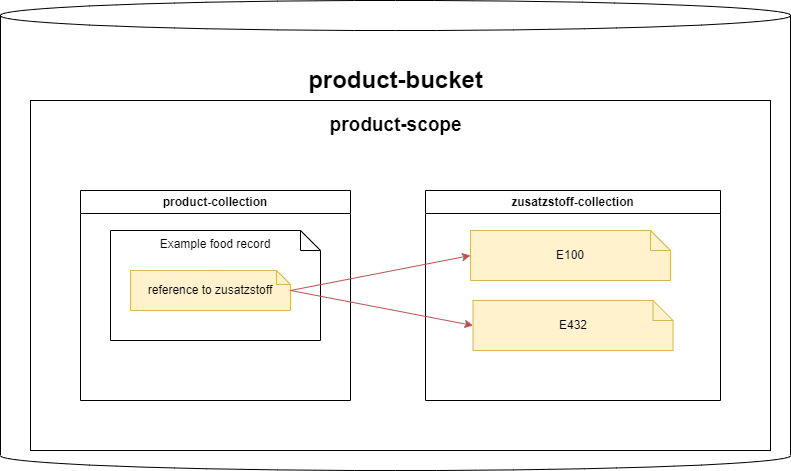

The diagram above was exported from draw.io. Its source (the exported page's mxGraphModel, read from the mxfile embedded in the PNG):
<mxGraphModel dx="1434" dy="760" grid="1" gridSize="10" guides="1" tooltips="1" connect="1" arrows="1" fold="1" page="1" pageScale="1" pageWidth="850" pageHeight="1100" math="0" shadow="0">
  <root>
    <mxCell id="0" />
    <mxCell id="1" parent="0" />
    <mxCell id="-GrSVd_XthwGFh0ArEQe-1" value="" style="shape=cylinder3;whiteSpace=wrap;html=1;boundedLbl=1;backgroundOutline=1;size=15;" vertex="1" parent="1">
      <mxGeometry x="40" y="60" width="790" height="470" as="geometry" />
    </mxCell>
    <mxCell id="-GrSVd_XthwGFh0ArEQe-2" value="product-bucket" style="text;strokeColor=none;fillColor=none;html=1;fontSize=24;fontStyle=1;verticalAlign=middle;align=center;" vertex="1" parent="1">
      <mxGeometry x="385" y="120" width="100" height="40" as="geometry" />
    </mxCell>
    <mxCell id="-GrSVd_XthwGFh0ArEQe-4" value="" style="rounded=0;whiteSpace=wrap;html=1;" vertex="1" parent="1">
      <mxGeometry x="70" y="160" width="740" height="350" as="geometry" />
    </mxCell>
    <mxCell id="-GrSVd_XthwGFh0ArEQe-5" value="product-scope" style="text;strokeColor=none;fillColor=none;html=1;fontSize=19;fontStyle=1;verticalAlign=middle;align=center;" vertex="1" parent="1">
      <mxGeometry x="405" y="180" width="60" height="10" as="geometry" />
    </mxCell>
    <mxCell id="-GrSVd_XthwGFh0ArEQe-6" value="product-collection" style="swimlane;whiteSpace=wrap;html=1;startSize=23;" vertex="1" parent="1">
      <mxGeometry x="120" y="250" width="270" height="210" as="geometry" />
    </mxCell>
    <mxCell id="-GrSVd_XthwGFh0ArEQe-8" value="Example food record" style="shape=note;size=20;whiteSpace=wrap;html=1;verticalAlign=top;" vertex="1" parent="-GrSVd_XthwGFh0ArEQe-6">
      <mxGeometry x="30" y="40" width="210" height="110" as="geometry" />
    </mxCell>
    <mxCell id="-GrSVd_XthwGFh0ArEQe-10" value="reference to zusatzstoff" style="shape=note;size=14;whiteSpace=wrap;html=1;labelBackgroundColor=none;fillColor=#fff2cc;strokeColor=#d6b656;" vertex="1" parent="-GrSVd_XthwGFh0ArEQe-6">
      <mxGeometry x="50" y="80" width="160" height="40" as="geometry" />
    </mxCell>
    <mxCell id="-GrSVd_XthwGFh0ArEQe-7" value="zusatzstoff-collection" style="swimlane;whiteSpace=wrap;html=1;" vertex="1" parent="1">
      <mxGeometry x="465" y="250" width="295" height="210" as="geometry" />
    </mxCell>
    <mxCell id="-GrSVd_XthwGFh0ArEQe-12" value="E100" style="shape=note;size=20;whiteSpace=wrap;html=1;fillColor=#fff2cc;strokeColor=#d6b656;" vertex="1" parent="1">
      <mxGeometry x="510" y="290" width="200" height="50" as="geometry" />
    </mxCell>
    <mxCell id="-GrSVd_XthwGFh0ArEQe-14" style="rounded=0;orthogonalLoop=1;jettySize=auto;html=1;exitX=0;exitY=0;exitDx=160;exitDy=20;exitPerimeter=0;entryX=0;entryY=0.5;entryDx=0;entryDy=0;entryPerimeter=0;fillColor=#f8cecc;strokeColor=#b85450;" edge="1" parent="1" source="-GrSVd_XthwGFh0ArEQe-10" target="-GrSVd_XthwGFh0ArEQe-12">
      <mxGeometry relative="1" as="geometry" />
    </mxCell>
    <mxCell id="-GrSVd_XthwGFh0ArEQe-16" value="E432" style="shape=note;size=20;whiteSpace=wrap;html=1;fillColor=#fff2cc;strokeColor=#d6b656;" vertex="1" parent="1">
      <mxGeometry x="512.5" y="360" width="200" height="50" as="geometry" />
    </mxCell>
    <mxCell id="-GrSVd_XthwGFh0ArEQe-17" style="rounded=0;orthogonalLoop=1;jettySize=auto;html=1;exitX=0;exitY=0;exitDx=160;exitDy=20;exitPerimeter=0;entryX=0;entryY=0.5;entryDx=0;entryDy=0;entryPerimeter=0;fillColor=#f8cecc;strokeColor=#b85450;" edge="1" parent="1" source="-GrSVd_XthwGFh0ArEQe-10" target="-GrSVd_XthwGFh0ArEQe-16">
      <mxGeometry relative="1" as="geometry" />
    </mxCell>
  </root>
</mxGraphModel>